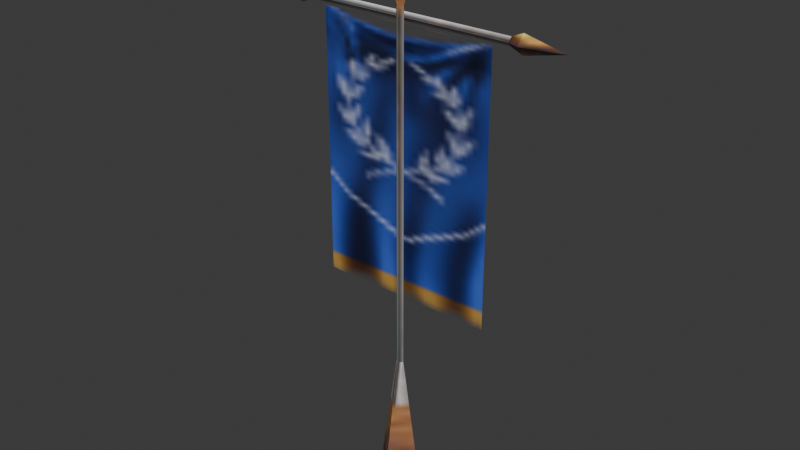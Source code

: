 # Source: source.blend  (saved by Blender 5.2.45; exported with 4.5.12 LTS)
import bpy
from mathutils import Matrix  # noqa: F401  (used for matrix-valued properties, if any)

bpy.ops.wm.read_factory_settings(use_empty=True)
scene = bpy.context.scene
scene.name = 'Curtain01'

# ---- collections
col_collection = bpy.data.collections.new('Collection'); scene.collection.children.link(col_collection)

# ---- images (referenced by path relative to the original .blend; pixels are not part of the script)
import os
ASSET_DIR = os.environ.get("B2B_ASSET_DIR", "")  # directory of the original .blend (textures are referenced by path, not embedded)
HERE = os.path.dirname(os.path.abspath(__file__))  # packed textures are extracted next to this script under _unpacked/

def load_image(name, relpath, width, height, colorspace="sRGB"):
    """Load a texture the original file referenced (path relative to the .blend, or extracted next to this script)."""
    p = next((c for c in (os.path.join(HERE, relpath), os.path.join(ASSET_DIR, relpath)) if relpath and os.path.exists(c)), "")
    if p:
        img = bpy.data.images.load(p, check_existing=True)
        img.name = name
    else:  # same state as the original file: an image datablock whose file is absent (Cycles renders it pink)
        img = bpy.data.images.new(name, width, height)
        img.source = "FILE"
        img.filepath = "//" + (relpath or name)
    img.colorspace_settings.name = colorspace
    return img
img_badge_01_jpg = load_image('badge_01.jpg', '_unpacked/badge_01.ac0afba7.jpg', 8, 64, 'sRGB')
img_badge_02_tga = load_image('badge_02.tga', '_unpacked/badge_02.c89a984c.tga', 32, 64, 'sRGB')

# ---- materials (node trees are filled in below, after node groups)
mat_badge_01_jpg = bpy.data.materials.new('badge_01.jpg')
mat_badge_01_jpg.diffuse_color = (0.7246, 0.8495, 0.5497, 1.0)
mat_badge_02_tga = bpy.data.materials.new('badge_02.tga')
mat_badge_02_tga.diffuse_color = (0.9931, 0.5942, 0.4602, 1.0)

# ---- material node trees
mat_badge_01_jpg.use_nodes = True; mat_badge_01_jpg.node_tree.nodes.clear()
_N = mat_badge_01_jpg.node_tree.nodes; _L = mat_badge_01_jpg.node_tree.links
n0 = _N.new('ShaderNodeBsdfPrincipled'); n0.name = 'Principled BSDF'; n0.location = (-200, 100)
n0.inputs[10].default_value = 0.005
n1 = _N.new('ShaderNodeOutputMaterial'); n1.name = 'Material Output'; n1.location = (200, 100)
n2 = _N.new('ShaderNodeTexImage'); n2.name = 'Image Texture'; n2.location = (-600, 100)
n2.image = img_badge_01_jpg
_L.new(n0.outputs[0], n1.inputs[0])
_L.new(n2.outputs[0], n0.inputs[0])
n1.is_active_output = True
mat_badge_02_tga.use_nodes = True; mat_badge_02_tga.node_tree.nodes.clear()
_N = mat_badge_02_tga.node_tree.nodes; _L = mat_badge_02_tga.node_tree.links
n0 = _N.new('ShaderNodeBsdfPrincipled'); n0.name = 'Principled BSDF'; n0.location = (-200, 100)
n0.inputs[10].default_value = 0.005
n1 = _N.new('ShaderNodeOutputMaterial'); n1.name = 'Material Output'; n1.location = (200, 100)
n2 = _N.new('ShaderNodeTexImage'); n2.name = 'Image Texture'; n2.location = (-600, 100)
n2.image = img_badge_02_tga
_L.new(n0.outputs[0], n1.inputs[0])
_L.new(n2.outputs[0], n0.inputs[0])
_L.new(n2.outputs[1], n0.inputs[4])
n1.is_active_output = True

# ---- world
world_world = bpy.data.worlds.new('World'); scene.world = world_world
world_world.use_nodes = True; world_world.node_tree.nodes.clear()
_N = world_world.node_tree.nodes; _L = world_world.node_tree.links
n0 = _N.new('ShaderNodeOutputWorld'); n0.name = 'World Output'; n0.location = (200, 100)
n1 = _N.new('ShaderNodeBackground'); n1.name = 'Background'; n1.location = (-200, 100)
n1.inputs[0].default_value = (0.05088, 0.05088, 0.05088, 1.0)
_L.new(n1.outputs[0], n0.inputs[0])
n0.is_active_output = True
world_world.color = (0.05088, 0.05088, 0.05088)
world_world.sun_shadow_jitter_overblur = 0.0

# ---- meshes
me_curtain01 = bpy.data.meshes.new('Curtain01')
me_curtain01.from_pydata([(-65.21, 0.4402, 276.0), (-65.21, 2.86, 278.5), (65.12, 2.86, 278.5), (65.12, 0.4402, 276.0), (-65.21, 0.4555, 281.1), (65.12, 0.4555, 281.1), (-65.21, -1.964, 278.6), (65.12, -1.964, 278.6), (-72.16, -4.884, 278.6), (-72.16, 0.4309, 273.0), (-72.16, 0.4648, 284.1), (-72.16, 5.779, 278.5), (72.08, 5.779, 278.5), (72.08, 0.4309, 273.0), (72.08, 0.4648, 284.1), (72.08, -4.884, 278.6), (-96.63, 0.4479, 278.5), (96.55, 0.4478, 278.5), (2.484, -3.705, 71.39), (-0.0269, -1.285, 71.39), (-0.0269, -1.285, 285.5), (2.484, -3.705, 285.5), (-2.568, -3.69, 71.39), (-2.568, -3.69, 285.5), (-0.0562, -6.109, 71.39), (-0.0562, -6.109, 285.5), (-0.1218, -16.92, -0.8588), (13.8, -3.739, -0.8588), (-13.89, -3.655, -0.8588), (0.0387, 9.525, -0.8588), (-0.0092, 1.634, 293.8), (5.541, -3.714, 293.8), (-5.624, -3.68, 293.8), (-0.074, -9.029, 293.8), (-0.0416, -3.697, 323.2), (-55.4, 0.2634, 245.2), (54.55, 0.2634, 245.2), (54.55, 0.2996, 274.5), (-55.4, 0.2996, 274.5), (-55.4, 0.2633, 201.4), (54.55, 0.2633, 201.4), (-55.4, 0.2996, 158.5), (54.55, 0.2996, 158.5), (-55.4, 0.2996, 113.0), (54.55, 0.2996, 113.0)], [], [(0, 1, 2), (2, 3, 0), (1, 4, 5), (5, 2, 1), (4, 6, 7), (7, 5, 4), (6, 0, 3), (3, 7, 6), (0, 6, 8), (8, 9, 0), (6, 4, 10), (10, 8, 6), (4, 1, 11), (11, 10, 4), (1, 0, 9), (9, 11, 1), (3, 2, 12), (12, 13, 3), (2, 5, 14), (14, 12, 2), (5, 7, 15), (15, 14, 5), (7, 3, 13), (13, 15, 7), (9, 8, 16), (8, 10, 16), (10, 11, 16), (11, 9, 16), (13, 12, 17), (12, 14, 17), (14, 15, 17), (15, 13, 17), (18, 19, 20), (20, 21, 18), (19, 22, 23), (23, 20, 19), (22, 24, 25), (25, 23, 22), (24, 18, 21), (21, 25, 24), (18, 24, 26), (26, 27, 18), (24, 22, 28), (28, 26, 24), (22, 19, 29), (29, 28, 22), (19, 18, 27), (27, 29, 19), (21, 20, 30), (30, 31, 21), (20, 23, 32), (32, 30, 20), (23, 25, 33), (33, 32, 23), (25, 21, 31), (31, 33, 25), (31, 30, 34), (30, 32, 34), (32, 33, 34), (33, 31, 34), (35, 36, 37), (37, 38, 35), (39, 40, 36), (36, 35, 39), (41, 42, 40), (40, 39, 41), (43, 44, 42), (42, 41, 43)])
me_curtain01.polygons.foreach_set('use_smooth', [True] * 68)
me_curtain01.polygons.foreach_set('material_index', [0, 0, 0, 0, 0, 0, 0, 0, 0, 0, 0, 0, 0, 0, 0, 0, 0, 0, 0, 0, 0, 0, 0, 0, 0, 0, 0, 0, 0, 0, 0, 0, 0, 0, 0, 0, 0, 0, 0, 0, 0, 0, 0, 0, 0, 0, 0, 0, 0, 0, 0, 0, 0, 0, 0, 0, 0, 0, 0, 0, 1, 1, 1, 1, 1, 1, 1, 1])
_k = set([(0, 1), (0, 3), (0, 6), (0, 9), (1, 2), (1, 4), (1, 11), (2, 3), (2, 5), (2, 12), (3, 7), (3, 13), (4, 5), (4, 6), (4, 10), (5, 7), (5, 14), (6, 7), (6, 8), (7, 15), (8, 9), (8, 10), (8, 16), (9, 11), (9, 16), (10, 11), (10, 16), (11, 16), (12, 13), (12, 14), (12, 17), (13, 15), (13, 17), (14, 15), (14, 17), (15, 17), (18, 19), (18, 21), (18, 24), (18, 27), (19, 20), (19, 22), (19, 29), (20, 21), (20, 23), (20, 30), (21, 25), (21, 31), (22, 23), (22, 24), (22, 28), (23, 25), (23, 32), (24, 25), (24, 26), (25, 33), (30, 31), (30, 32), (30, 34), (31, 33), (31, 34), (32, 33), (32, 34), (33, 34)])
me_curtain01.attributes.new('sharp_edge', 'BOOLEAN', 'EDGE').data.foreach_set('value', [ (min(e.vertices), max(e.vertices)) in _k for e in me_curtain01.edges])
_uv = me_curtain01.uv_layers.new(name='Float2')
_uv.uv.foreach_set('vector', [0.4747, 0.2293, 0.6463, 0.2293, 0.6463, 0.7361, 0.6463, 0.7361, 0.463, 0.7361, 0.4747, 0.2293, 0.6463, 0.2293, 0.8318, 0.2293, 0.8318, 0.7361, 0.8318, 0.7361, 0.6463, 0.7361, 0.6463, 0.2293, 0.8318, 0.2293, 0.6484, 0.2293, 0.6484, 0.7361, 0.6484, 0.7361, 0.8318, 0.7361, 0.8318, 0.2293, 0.6484, 0.2293, 0.4747, 0.2293, 0.463, 0.7361, 0.463, 0.7361, 0.6484, 0.7361, 0.6484, 0.2293, 0.0775, 0.9107, 0.0775, 0.9281, 0.275, 0.9282, 0.275, 0.9282, 0.275, 0.8898, 0.0775, 0.9107, 0.0775, 0.9281, 0.0775, 0.9453, 0.275, 0.9662, 0.275, 0.9662, 0.275, 0.9282, 0.0775, 0.9281, 0.0775, 0.9453, 0.0775, 0.9279, 0.275, 0.9278, 0.275, 0.9278, 0.275, 0.9662, 0.0775, 0.9453, 0.0775, 0.9279, 0.0775, 0.9107, 0.275, 0.8898, 0.275, 0.8898, 0.275, 0.9278, 0.0775, 0.9279, 0.1066, 0.9107, 0.1066, 0.9279, 0.3041, 0.9278, 0.3041, 0.9278, 0.3041, 0.8898, 0.1066, 0.9107, 0.1066, 0.9279, 0.1066, 0.9453, 0.3041, 0.9662, 0.3041, 0.9662, 0.3041, 0.9278, 0.1066, 0.9279, 0.1066, 0.9453, 0.1066, 0.9281, 0.3041, 0.9282, 0.3041, 0.9282, 0.3041, 0.9662, 0.1066, 0.9453, 0.1066, 0.9281, 0.1066, 0.9107, 0.3041, 0.8898, 0.3041, 0.8898, 0.3041, 0.9282, 0.1066, 0.9281, 0.275, 0.8898, 0.275, 0.9282, 0.9698, 0.928, 0.275, 0.9282, 0.275, 0.9662, 0.9698, 0.928, 0.275, 0.9662, 0.275, 0.9278, 0.9698, 0.928, 0.275, 0.9278, 0.275, 0.8898, 0.9698, 0.928, 0.3041, 0.8898, 0.3041, 0.9278, 0.9989, 0.928, 0.3041, 0.9278, 0.3041, 0.9662, 0.9989, 0.928, 0.3041, 0.9662, 0.3041, 0.9282, 0.9989, 0.928, 0.3041, 0.9282, 0.3041, 0.8898, 0.9989, 0.928, 0.5877, 0.2233, 0.7276, 0.2233, 0.7276, 0.7576, 0.7276, 0.7576, 0.5877, 0.7576, 0.5877, 0.2233, 0.7276, 0.2233, 0.8691, 0.2233, 0.8691, 0.7576, 0.8691, 0.7576, 0.7276, 0.7576, 0.7276, 0.2233, 0.8691, 0.2233, 0.7292, 0.2233, 0.7292, 0.7576, 0.7292, 0.7576, 0.8691, 0.7576, 0.8691, 0.2233, 0.7292, 0.2233, 0.5877, 0.2233, 0.5877, 0.7576, 0.5877, 0.7576, 0.7292, 0.7576, 0.7292, 0.2233, 0.8711, 0.6237, 0.6355, 0.6237, 0.6354, 0.9391, 0.6354, 0.9391, 0.8842, 0.9391, 0.8711, 0.6237, 0.6355, 0.6237, 0.4026, 0.6237, 0.3895, 0.9391, 0.3895, 0.9391, 0.6354, 0.9391, 0.6355, 0.6237, 0.4026, 0.6237, 0.6382, 0.6237, 0.6383, 0.9391, 0.6383, 0.9391, 0.3895, 0.9391, 0.4026, 0.6237, 0.6382, 0.6237, 0.8711, 0.6237, 0.8842, 0.9391, 0.8842, 0.9391, 0.6383, 0.9391, 0.6382, 0.6237, 0.8382, 0.8143, 0.7636, 0.8143, 0.7641, 0.8607, 0.7641, 0.8607, 0.929, 0.8607, 0.8382, 0.8143, 0.7636, 0.8143, 0.6881, 0.8143, 0.5973, 0.8607, 0.5973, 0.8607, 0.7641, 0.8607, 0.7636, 0.8143, 0.6881, 0.8143, 0.7627, 0.8143, 0.7622, 0.8607, 0.7622, 0.8607, 0.5973, 0.8607, 0.6881, 0.8143, 0.7627, 0.8143, 0.8382, 0.8143, 0.929, 0.8607, 0.929, 0.8607, 0.7622, 0.8607, 0.7627, 0.8143, 0.929, 0.8607, 0.7641, 0.8607, 0.7631, 0.9804, 0.7641, 0.8607, 0.5973, 0.8607, 0.7631, 0.9804, 0.5973, 0.8607, 0.7622, 0.8607, 0.7631, 0.9804, 0.7622, 0.8607, 0.929, 0.8607, 0.7631, 0.9804, 0.0005, 0.7498, 0.9995, 0.7498, 0.9995, 0.9995, 0.9995, 0.9995, 0.0005, 0.9995, 0.0005, 0.7498, 0.0005, 0.5, 0.9995, 0.5, 0.9995, 0.7498, 0.9995, 0.7498, 0.0005, 0.7498, 0.0005, 0.5, 0.0005, 0.2502, 0.9995, 0.2502, 0.9995, 0.5, 0.9995, 0.5, 0.0005, 0.5, 0.0005, 0.2502, 0.0005, 0.0005, 0.9995, 0.0005, 0.9995, 0.2502, 0.9995, 0.2502, 0.0005, 0.2502, 0.0005, 0.0005])
me_curtain01.materials.append(mat_badge_01_jpg)
me_curtain01.materials.append(mat_badge_02_tga)
me_curtain01.update()
me_curtain01.normals_split_custom_set([tuple(v) for v in zip(*[iter([-1.372e-08, 0.7201, -0.6939, 0.0, 0.7201, -0.6939, -7.919e-07, 0.7201, -0.6939, -7.919e-07, 0.7201, -0.6939, -8.056e-07, 0.7201, -0.6939, -1.372e-08, 0.7201, -0.6939, 0.0, 0.7262, 0.6874, 0.0, 0.7262, 0.6874, 0.0, 0.7262, 0.6874, 0.0, 0.7262, 0.6874, 0.0, 0.7262, 0.6874, 0.0, 0.7262, 0.6874, 0.0, -0.7201, 0.6939, 0.0, -0.7201, 0.6939, 0.0, -0.7201, 0.6939, 0.0, -0.7201, 0.6939, 0.0, -0.7201, 0.6939, 0.0, -0.7201, 0.6939, -7.895e-07, -0.7263, -0.6874, -8.032e-07, -0.7263, -0.6874, -1.372e-08, -0.7263, -0.6874, -1.372e-08, -0.7263, -0.6874, 0.0, -0.7263, -0.6874, -7.895e-07, -0.7263, -0.6874, 0.29, -0.695, -0.6579, 0.2901, -0.695, -0.6579, 0.29, -0.695, -0.6579, 0.29, -0.695, -0.6579, 0.29, -0.695, -0.6579, 0.29, -0.695, -0.6579, 0.2908, -0.6889, 0.6639, 0.2908, -0.6889, 0.6639, 0.2908, -0.6889, 0.6639, 0.2908, -0.6889, 0.6639, 0.2908, -0.6889, 0.6639, 0.2908, -0.6889, 0.6639, 0.29, 0.695, 0.6579, 0.29, 0.695, 0.6579, 0.29, 0.695, 0.6579, 0.29, 0.695, 0.6579, 0.2901, 0.695, 0.6579, 0.29, 0.695, 0.6579, 0.2908, 0.6889, -0.6639, 0.2909, 0.6889, -0.6639, 0.2908, 0.6889, -0.6639, 0.2908, 0.6889, -0.6639, 0.2908, 0.6889, -0.6639, 0.2908, 0.6889, -0.6639, -0.2908, 0.6889, -0.6639, -0.2908, 0.689, -0.6639, -0.2908, 0.6889, -0.6639, -0.2908, 0.6889, -0.6639, -0.2908, 0.6889, -0.6639, -0.2908, 0.6889, -0.6639, -0.29, 0.695, 0.6579, -0.2901, 0.695, 0.6579, -0.29, 0.695, 0.6579, -0.29, 0.695, 0.6579, -0.29, 0.6951, 0.6579, -0.29, 0.695, 0.6579, -0.2908, -0.6889, 0.6639, -0.2909, -0.6889, 0.6639, -0.2908, -0.6889, 0.6639, -0.2908, -0.6889, 0.6639, -0.2908, -0.6889, 0.6639, -0.2908, -0.6889, 0.6639, -0.29, -0.6951, -0.6579, -0.29, -0.6951, -0.6579, -0.29, -0.6951, -0.6579, -0.29, -0.6951, -0.6579, -0.29, -0.695, -0.6579, -0.29, -0.6951, -0.6579, -0.1554, -0.7174, -0.6791, -0.1554, -0.7174, -0.6791, -0.1554, -0.7174, -0.6791, -0.1559, -0.7113, 0.6854, -0.1559, -0.7113, 0.6854, -0.1559, -0.7113, 0.6854, -0.1554, 0.7174, 0.6791, -0.1554, 0.7174, 0.6791, -0.1554, 0.7174, 0.6791, -0.1559, 0.7113, -0.6854, -0.1559, 0.7113, -0.6854, -0.1559, 0.7113, -0.6854, 0.1559, 0.7113, -0.6854, 0.1559, 0.7113, -0.6854, 0.1559, 0.7113, -0.6854, 0.1554, 0.7174, 0.6791, 0.1554, 0.7174, 0.6791, 0.1554, 0.7174, 0.6791, 0.1559, -0.7113, 0.6854, 0.1559, -0.7113, 0.6854, 0.1559, -0.7113, 0.6854, 0.1554, -0.7174, -0.6791, 0.1554, -0.7174, -0.6791, 0.1554, -0.7174, -0.6791, 0.6939, 0.7201, 0.0, 0.6939, 0.7201, 0.0, 0.6939, 0.7201, 0.0, 0.6939, 0.7201, 0.0, 0.6939, 0.7201, 0.0, 0.6939, 0.7201, 0.0, -0.6874, 0.7263, 0.0, -0.6874, 0.7263, 0.0, -0.6874, 0.7263, 0.0, -0.6874, 0.7263, 0.0, -0.6874, 0.7263, 0.0, -0.6874, 0.7263, 0.0, -0.6939, -0.7201, 0.0, -0.6939, -0.7201, 0.0, -0.6939, -0.7201, 0.0, -0.6939, -0.7201, 0.0, -0.6939, -0.7201, 0.0, -0.6939, -0.7201, 0.0, 0.6874, -0.7263, 0.0, 0.6874, -0.7263, 0.0, 0.6874, -0.7263, 0.0, 0.6874, -0.7263, 0.0, 0.6874, -0.7263, 0.0, 0.6874, -0.7263, 0.0, 0.6834, -0.7221, 0.1074, 0.6834, -0.7221, 0.1074, 0.6834, -0.7221, 0.1074, 0.6834, -0.7221, 0.1074, 0.6834, -0.7221, 0.1074, 0.6834, -0.7221, 0.1074, -0.6899, -0.7159, 0.1077, -0.6899, -0.7159, 0.1077, -0.6899, -0.7159, 0.1077, -0.6899, -0.7159, 0.1077, -0.6899, -0.7159, 0.1077, -0.6899, -0.7159, 0.1077, -0.6834, 0.7221, 0.1074, -0.6834, 0.7221, 0.1074, -0.6834, 0.7221, 0.1074, -0.6834, 0.7221, 0.1074, -0.6834, 0.7221, 0.1074, -0.6834, 0.7221, 0.1074, 0.6899, 0.7159, 0.1077, 0.6899, 0.7159, 0.1077, 0.6899, 0.7159, 0.1077, 0.6899, 0.7159, 0.1077, 0.6899, 0.7159, 0.1077, 0.6899, 0.7159, 0.1077, 0.6727, 0.698, -0.2456, 0.6726, 0.698, -0.2456, 0.6727, 0.698, -0.2456, 0.6727, 0.698, -0.2456, 0.6727, 0.698, -0.2456, 0.6727, 0.698, -0.2456, -0.6665, 0.7042, -0.2449, -0.6665, 0.7042, -0.2449, -0.6665, 0.7042, -0.2449, -0.6665, 0.7042, -0.2449, -0.6665, 0.7042, -0.2449, -0.6665, 0.7042, -0.2449, -0.6726, -0.698, -0.2456, -0.6726, -0.698, -0.2456, -0.6726, -0.698, -0.2456, -0.6726, -0.698, -0.2456, -0.6726, -0.698, -0.2456, -0.6726, -0.698, -0.2456, 0.6665, -0.7041, -0.2449, 0.6665, -0.7042, -0.2449, 0.6665, -0.7041, -0.2449, 0.6665, -0.7041, -0.2449, 0.6665, -0.7041, -0.2449, 0.6665, -0.7041, -0.2449, 0.688, 0.7139, 0.1304, 0.688, 0.7139, 0.1304, 0.688, 0.7139, 0.1304, -0.6816, 0.7201, 0.13, -0.6816, 0.7201, 0.13, -0.6816, 0.7201, 0.13, -0.688, -0.7139, 0.1304, -0.688, -0.7139, 0.1304, -0.688, -0.7139, 0.1304, 0.6816, -0.7201, 0.13, 0.6816, -0.7201, 0.13, 0.6816, -0.7201, 0.13, 0.0, -1.0, 0.0006196, 0.0, -1.0, 0.0006197, 0.0, -1.0, 0.001237, 0.0, -1.0, 0.001237, 0.0, -1.0, 0.001237, 0.0, -1.0, 0.0006196, 0.0, -1.0, -0.0004216, 0.0, -1.0, -0.0004216, 0.0, -1.0, 0.0006197, 0.0, -1.0, 0.0006197, 0.0, -1.0, 0.0006196, 0.0, -1.0, -0.0004216, 0.0, -1.0, -0.0004227, 0.0, -1.0, -0.0004227, 0.0, -1.0, -0.0004216, 0.0, -1.0, -0.0004216, 0.0, -1.0, -0.0004216, 0.0, -1.0, -0.0004227, 0.0, -1.0, 0.0, 0.0, -1.0, 0.0, 0.0, -1.0, -0.0004227, 0.0, -1.0, -0.0004227, 0.0, -1.0, -0.0004227, 0.0, -1.0, 0.0])] * 3)])
arm_curtain01_skeleton = bpy.data.armatures.new('Curtain01_skeleton')  # bones are not reproduced

# ---- objects
ob_curtain01_skeleton = bpy.data.objects.new('Curtain01_skeleton', arm_curtain01_skeleton)
ob_curtain01 = bpy.data.objects.new('Curtain01', me_curtain01)

# ---- transforms, parenting, visibility, modifiers, constraints
ob_curtain01_skeleton.location = (0.0, 0.0, 0.0)
ob_curtain01_skeleton.show_in_front = True
ob_curtain01.parent = ob_curtain01_skeleton
ob_curtain01.location = (0.0, 0.0, 0.0)
_vg = ob_curtain01.vertex_groups.new(name='bone_01')
_vg.add([0, 1, 2, 3, 4, 5, 6, 7, 8, 9, 10, 11, 12, 13, 14, 15, 16, 17, 18, 19, 20, 21, 22, 23, 24, 25, 26, 27, 28, 29, 30, 31, 32, 33, 34, 37, 38], 1.0, 'REPLACE')
_vg = ob_curtain01.vertex_groups.new(name='bone_02')
_vg.add([35, 36], 1.0, 'REPLACE')
_vg = ob_curtain01.vertex_groups.new(name='bone_03')
_vg.add([39, 40], 1.0, 'REPLACE')
_vg = ob_curtain01.vertex_groups.new(name='bone_04')
_vg.add([41, 42], 1.0, 'REPLACE')
_vg = ob_curtain01.vertex_groups.new(name='bone_05')
_vg.add([43, 44], 1.0, 'REPLACE')
_vg = ob_curtain01.vertex_groups.new(name='bone_06')
_vg = ob_curtain01.vertex_groups.new(name='Box16')
_m = ob_curtain01.modifiers.new('Armature', 'ARMATURE')
_m.object = ob_curtain01_skeleton

# ---- collection membership
scene.collection.objects.link(ob_curtain01_skeleton)
scene.collection.objects.link(ob_curtain01)

# ---- scene / render settings (as saved in the file)
scene.frame_start = 0; scene.frame_end = 25; scene.frame_set(0)
scene.render.engine = 'BLENDER_EEVEE_NEXT'
scene.render.bake_bias = 0.0
scene.render.bake_samples = 0
scene.render.compositor_device = 'GPU'
scene.eevee.use_volume_custom_range = False
scene.eevee.fast_gi_thickness_near = 0.1
scene.eevee.fast_gi_thickness_far = 0.0
scene.eevee.ray_tracing_options.screen_trace_thickness = 0.1
bpy.context.view_layer.update()

# ---- added for rendering (the .blend has no active camera and no usable light): camera, sun
cam_auto = bpy.data.cameras.new('AutoCamera')
cam_auto.lens = 50.0
cam_auto.sensor_width = 36.0
cam_auto.clip_end = 6140.58
ob_auto_camera = bpy.data.objects.new('AutoCamera', cam_auto)
scene.collection.objects.link(ob_auto_camera)
ob_auto_camera.location = (349.851, -423.568, 441.071)
ob_auto_camera.rotation_euler = (1.09748, -7.21219e-08, 0.694738)
scene.camera = ob_auto_camera
light_auto_sun = bpy.data.lights.new('AutoSun', 'SUN')
light_auto_sun.energy = 3.0
light_auto_sun.angle = 0.0523599
ob_auto_sun = bpy.data.objects.new('AutoSun', light_auto_sun)
scene.collection.objects.link(ob_auto_sun)
ob_auto_sun.rotation_euler = (0.872665, 0.174533, 0.523599)
bpy.context.view_layer.update()
